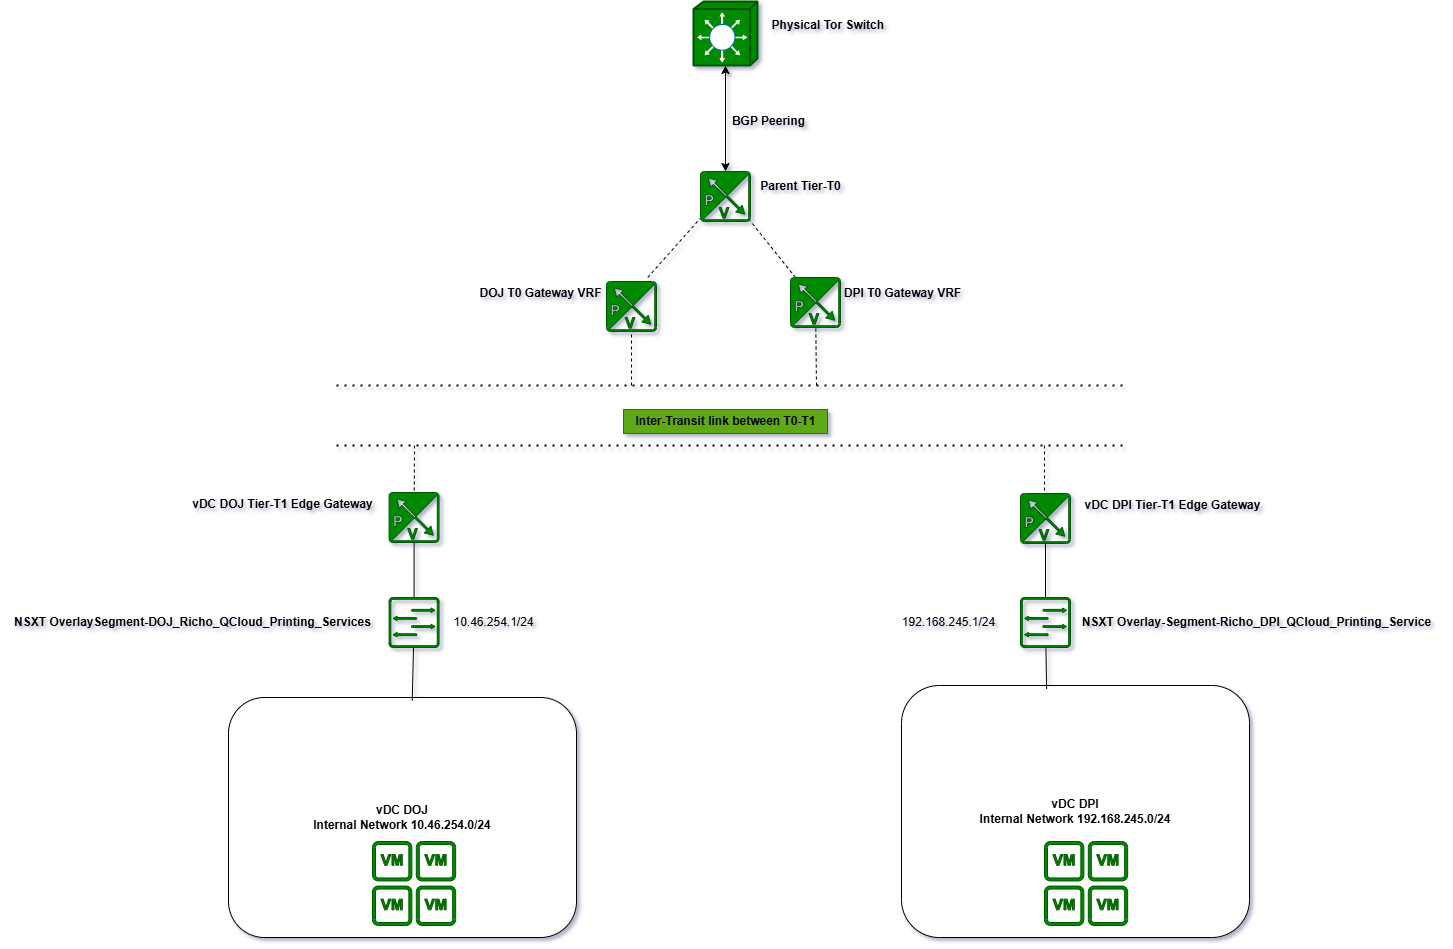

The diagram above was exported from draw.io. Its source (the exported page's mxGraphModel, read from the mxfile embedded in the PNG):
<mxGraphModel dx="2887" dy="2161" grid="1" gridSize="12" guides="1" tooltips="1" connect="1" arrows="1" fold="1" page="1" pageScale="1" pageWidth="850" pageHeight="1100" background="#ffffff" math="0" shadow="1">
  <root>
    <mxCell id="0" />
    <mxCell id="1" parent="0" />
    <mxCell id="7JPvUt7ICVdmKq7KcZCt-13" value="" style="shape=mxgraph.cisco.switches.layer_3_switch;sketch=0;html=1;pointerEvents=1;dashed=0;fillColor=#008a00;strokeColor=#005700;strokeWidth=2;verticalLabelPosition=bottom;verticalAlign=top;align=center;outlineConnect=0;fontColor=#ffffff;" parent="1" vertex="1">
      <mxGeometry x="357" y="-120" width="64" height="64" as="geometry" />
    </mxCell>
    <mxCell id="7JPvUt7ICVdmKq7KcZCt-25" value="" style="endArrow=classic;startArrow=classic;html=1;rounded=0;" parent="1" source="7JPvUt7ICVdmKq7KcZCt-81" target="7JPvUt7ICVdmKq7KcZCt-13" edge="1">
      <mxGeometry width="50" height="50" relative="1" as="geometry">
        <mxPoint x="389" y="40" as="sourcePoint" />
        <mxPoint x="378.5" y="190" as="targetPoint" />
      </mxGeometry>
    </mxCell>
    <mxCell id="7JPvUt7ICVdmKq7KcZCt-26" value="" style="endArrow=none;dashed=1;html=1;rounded=0;" parent="1" target="7JPvUt7ICVdmKq7KcZCt-44" edge="1">
      <mxGeometry width="50" height="50" relative="1" as="geometry">
        <mxPoint x="295" y="264" as="sourcePoint" />
        <mxPoint x="264" y="206" as="targetPoint" />
      </mxGeometry>
    </mxCell>
    <mxCell id="7JPvUt7ICVdmKq7KcZCt-27" value="" style="endArrow=none;dashed=1;html=1;rounded=0;" parent="1" target="7JPvUt7ICVdmKq7KcZCt-45" edge="1">
      <mxGeometry width="50" height="50" relative="1" as="geometry">
        <mxPoint x="480" y="264" as="sourcePoint" />
        <mxPoint x="516" y="216" as="targetPoint" />
      </mxGeometry>
    </mxCell>
    <mxCell id="7JPvUt7ICVdmKq7KcZCt-28" value="&lt;b&gt;Physical Tor Switch&amp;nbsp;&lt;/b&gt;" style="text;html=1;align=center;verticalAlign=middle;resizable=0;points=[];autosize=1;strokeColor=none;fillColor=none;" parent="1" vertex="1">
      <mxGeometry x="421" y="-108" width="144" height="24" as="geometry" />
    </mxCell>
    <mxCell id="7JPvUt7ICVdmKq7KcZCt-29" value="" style="endArrow=none;dashed=1;html=1;dashPattern=1 3;strokeWidth=2;rounded=0;" parent="1" edge="1">
      <mxGeometry width="50" height="50" relative="1" as="geometry">
        <mxPoint y="264" as="sourcePoint" />
        <mxPoint x="790" y="264" as="targetPoint" />
      </mxGeometry>
    </mxCell>
    <mxCell id="7JPvUt7ICVdmKq7KcZCt-30" value="" style="endArrow=none;dashed=1;html=1;dashPattern=1 3;strokeWidth=2;rounded=0;" parent="1" edge="1">
      <mxGeometry width="50" height="50" relative="1" as="geometry">
        <mxPoint y="324" as="sourcePoint" />
        <mxPoint x="790" y="324" as="targetPoint" />
      </mxGeometry>
    </mxCell>
    <mxCell id="7JPvUt7ICVdmKq7KcZCt-31" value="&lt;b&gt;&lt;font style=&quot;color: light-dark(rgb(0, 0, 0), rgb(102, 255, 102));&quot;&gt;Inter-Transit link between T0-T1&lt;/font&gt;&lt;/b&gt;" style="text;html=1;align=center;verticalAlign=middle;resizable=0;points=[];autosize=1;strokeColor=#2D7600;fillColor=#60a917;fontColor=#ffffff;" parent="1" vertex="1">
      <mxGeometry x="287" y="288" width="204" height="24" as="geometry" />
    </mxCell>
    <mxCell id="7JPvUt7ICVdmKq7KcZCt-32" value="&lt;b&gt;Parent Tier-T0&lt;/b&gt;" style="text;html=1;align=center;verticalAlign=middle;resizable=0;points=[];autosize=1;strokeColor=none;fillColor=none;" parent="1" vertex="1">
      <mxGeometry x="410" y="53" width="108" height="24" as="geometry" />
    </mxCell>
    <mxCell id="7JPvUt7ICVdmKq7KcZCt-33" value="&lt;b&gt;vDC DOJ Tier-T1 Edge Gateway&lt;/b&gt;" style="text;html=1;align=center;verticalAlign=middle;resizable=0;points=[];autosize=1;strokeColor=none;fillColor=none;" parent="1" vertex="1">
      <mxGeometry x="-156" y="371" width="204" height="24" as="geometry" />
    </mxCell>
    <mxCell id="7JPvUt7ICVdmKq7KcZCt-34" value="&lt;b&gt;vDC DPI Tier-T1 Edge Gateway&lt;/b&gt;" style="text;html=1;align=center;verticalAlign=middle;resizable=0;points=[];autosize=1;strokeColor=none;fillColor=none;" parent="1" vertex="1">
      <mxGeometry x="734" y="372" width="204" height="24" as="geometry" />
    </mxCell>
    <mxCell id="7JPvUt7ICVdmKq7KcZCt-38" value="" style="endArrow=none;dashed=1;html=1;rounded=0;" parent="1" edge="1">
      <mxGeometry width="50" height="50" relative="1" as="geometry">
        <mxPoint x="311.2222222222222" y="156" as="sourcePoint" />
        <mxPoint x="363.6666666666665" y="97" as="targetPoint" />
      </mxGeometry>
    </mxCell>
    <mxCell id="7JPvUt7ICVdmKq7KcZCt-39" value="" style="endArrow=none;dashed=1;html=1;rounded=0;" parent="1" source="7JPvUt7ICVdmKq7KcZCt-45" edge="1">
      <mxGeometry width="50" height="50" relative="1" as="geometry">
        <mxPoint x="457" y="144" as="sourcePoint" />
        <mxPoint x="411.8000000000002" y="97" as="targetPoint" />
      </mxGeometry>
    </mxCell>
    <mxCell id="7JPvUt7ICVdmKq7KcZCt-42" value="&lt;b&gt;BGP Peering&lt;/b&gt;" style="text;html=1;align=center;verticalAlign=middle;resizable=0;points=[];autosize=1;strokeColor=none;fillColor=none;" parent="1" vertex="1">
      <mxGeometry x="384" y="-12" width="96" height="24" as="geometry" />
    </mxCell>
    <mxCell id="7JPvUt7ICVdmKq7KcZCt-44" value="" style="sketch=0;pointerEvents=1;shadow=0;dashed=0;html=1;strokeColor=#005700;fillColor=#008a00;aspect=fixed;labelPosition=center;verticalLabelPosition=bottom;verticalAlign=top;align=center;outlineConnect=0;shape=mxgraph.vvd.nsx_esg;fontColor=#ffffff;" parent="1" vertex="1">
      <mxGeometry x="270" y="160" width="50" height="50" as="geometry" />
    </mxCell>
    <mxCell id="7JPvUt7ICVdmKq7KcZCt-45" value="" style="sketch=0;pointerEvents=1;shadow=0;dashed=0;html=1;strokeColor=#005700;fillColor=#008a00;aspect=fixed;labelPosition=center;verticalLabelPosition=bottom;verticalAlign=top;align=center;outlineConnect=0;shape=mxgraph.vvd.nsx_esg;fontColor=#ffffff;" parent="1" vertex="1">
      <mxGeometry x="454" y="156" width="50" height="50" as="geometry" />
    </mxCell>
    <mxCell id="7JPvUt7ICVdmKq7KcZCt-46" value="" style="sketch=0;pointerEvents=1;shadow=0;dashed=0;html=1;strokeColor=#005700;fillColor=#008a00;aspect=fixed;labelPosition=center;verticalLabelPosition=bottom;verticalAlign=top;align=center;outlineConnect=0;shape=mxgraph.vvd.nsx_esg;fontColor=#ffffff;" parent="1" vertex="1">
      <mxGeometry x="52.58" y="371" width="50" height="50" as="geometry" />
    </mxCell>
    <mxCell id="7JPvUt7ICVdmKq7KcZCt-47" value="" style="sketch=0;pointerEvents=1;shadow=0;dashed=0;html=1;strokeColor=#005700;fillColor=#008a00;aspect=fixed;labelPosition=center;verticalLabelPosition=bottom;verticalAlign=top;align=center;outlineConnect=0;shape=mxgraph.vvd.nsx_esg;fontColor=#ffffff;" parent="1" vertex="1">
      <mxGeometry x="684" y="372" width="50" height="50" as="geometry" />
    </mxCell>
    <mxCell id="7JPvUt7ICVdmKq7KcZCt-49" value="" style="sketch=0;pointerEvents=1;shadow=0;dashed=0;html=1;strokeColor=#005700;fillColor=#008a00;aspect=fixed;labelPosition=center;verticalLabelPosition=bottom;verticalAlign=top;align=center;outlineConnect=0;shape=mxgraph.vvd.switch;fontColor=#ffffff;" parent="1" vertex="1">
      <mxGeometry x="52.58" y="476" width="50" height="50" as="geometry" />
    </mxCell>
    <mxCell id="7JPvUt7ICVdmKq7KcZCt-50" value="" style="sketch=0;pointerEvents=1;shadow=0;dashed=0;html=1;strokeColor=#005700;fillColor=#008a00;aspect=fixed;labelPosition=center;verticalLabelPosition=bottom;verticalAlign=top;align=center;outlineConnect=0;shape=mxgraph.vvd.switch;fontColor=#ffffff;" parent="1" vertex="1">
      <mxGeometry x="684" y="476" width="50" height="50" as="geometry" />
    </mxCell>
    <mxCell id="7JPvUt7ICVdmKq7KcZCt-52" value="" style="endArrow=none;html=1;rounded=0;" parent="1" source="7JPvUt7ICVdmKq7KcZCt-49" target="7JPvUt7ICVdmKq7KcZCt-46" edge="1">
      <mxGeometry width="50" height="50" relative="1" as="geometry">
        <mxPoint x="12" y="510" as="sourcePoint" />
        <mxPoint x="73" y="468" as="targetPoint" />
      </mxGeometry>
    </mxCell>
    <mxCell id="7JPvUt7ICVdmKq7KcZCt-56" value="&lt;b&gt;NSXT OverlaySegment-DOJ_Richo_QCloud_Printing_Services&lt;/b&gt;" style="text;html=1;align=center;verticalAlign=middle;resizable=0;points=[];autosize=1;strokeColor=none;fillColor=none;" parent="1" vertex="1">
      <mxGeometry x="-336" y="489" width="384" height="24" as="geometry" />
    </mxCell>
    <mxCell id="7JPvUt7ICVdmKq7KcZCt-58" value="&lt;b&gt;NSXT Overlay-Segment-Richo_DPI_QCloud_Printing_Service&lt;/b&gt;" style="text;html=1;align=center;verticalAlign=middle;resizable=0;points=[];autosize=1;strokeColor=none;fillColor=none;" parent="1" vertex="1">
      <mxGeometry x="734" y="489" width="372" height="24" as="geometry" />
    </mxCell>
    <mxCell id="7JPvUt7ICVdmKq7KcZCt-61" value="" style="endArrow=none;html=1;rounded=0;" parent="1" source="7JPvUt7ICVdmKq7KcZCt-50" target="7JPvUt7ICVdmKq7KcZCt-47" edge="1">
      <mxGeometry width="50" height="50" relative="1" as="geometry">
        <mxPoint x="708" y="480" as="sourcePoint" />
        <mxPoint x="708" y="468" as="targetPoint" />
      </mxGeometry>
    </mxCell>
    <mxCell id="7JPvUt7ICVdmKq7KcZCt-63" value="10.46.254.1/24" style="text;html=1;align=center;verticalAlign=middle;resizable=0;points=[];autosize=1;strokeColor=none;fillColor=none;" parent="1" vertex="1">
      <mxGeometry x="102.58" y="489" width="108" height="24" as="geometry" />
    </mxCell>
    <mxCell id="7JPvUt7ICVdmKq7KcZCt-64" value="192.168.245.1/24" style="text;html=1;align=center;verticalAlign=middle;resizable=0;points=[];autosize=1;strokeColor=none;fillColor=none;" parent="1" vertex="1">
      <mxGeometry x="552" y="489" width="120" height="24" as="geometry" />
    </mxCell>
    <mxCell id="7JPvUt7ICVdmKq7KcZCt-68" value="&lt;b&gt;vDC DOJ&lt;/b&gt;&lt;div&gt;&lt;b&gt;Internal Network 10.46.254.0/24&lt;/b&gt;&lt;/div&gt;" style="rounded=1;whiteSpace=wrap;html=1;" parent="1" vertex="1">
      <mxGeometry x="-108" y="576" width="348" height="240" as="geometry" />
    </mxCell>
    <mxCell id="7JPvUt7ICVdmKq7KcZCt-69" value="" style="sketch=0;pointerEvents=1;shadow=0;dashed=0;html=1;strokeColor=#005700;fillColor=#008a00;aspect=fixed;labelPosition=center;verticalLabelPosition=bottom;verticalAlign=top;align=center;outlineConnect=0;shape=mxgraph.vvd.vm_group;fontColor=#ffffff;" parent="1" vertex="1">
      <mxGeometry x="36" y="720" width="83.16" height="84" as="geometry" />
    </mxCell>
    <mxCell id="7JPvUt7ICVdmKq7KcZCt-73" value="" style="endArrow=none;html=1;rounded=0;exitX=0.528;exitY=0.013;exitDx=0;exitDy=0;exitPerimeter=0;" parent="1" source="7JPvUt7ICVdmKq7KcZCt-68" target="7JPvUt7ICVdmKq7KcZCt-49" edge="1">
      <mxGeometry width="50" height="50" relative="1" as="geometry">
        <mxPoint x="78" y="588" as="sourcePoint" />
        <mxPoint x="73" y="564" as="targetPoint" />
      </mxGeometry>
    </mxCell>
    <mxCell id="7JPvUt7ICVdmKq7KcZCt-75" value="&lt;b&gt;vDC DPI&lt;/b&gt;&lt;div&gt;&lt;b&gt;Internal Network 192.168.245.0/24&lt;/b&gt;&lt;/div&gt;" style="rounded=1;whiteSpace=wrap;html=1;" parent="1" vertex="1">
      <mxGeometry x="565" y="564" width="348" height="252" as="geometry" />
    </mxCell>
    <mxCell id="7JPvUt7ICVdmKq7KcZCt-76" value="" style="sketch=0;pointerEvents=1;shadow=0;dashed=0;html=1;strokeColor=#005700;fillColor=#008a00;aspect=fixed;labelPosition=center;verticalLabelPosition=bottom;verticalAlign=top;align=center;outlineConnect=0;shape=mxgraph.vvd.vm_group;fontColor=#ffffff;" parent="1" vertex="1">
      <mxGeometry x="708.0000000000001" y="720" width="83.16" height="84" as="geometry" />
    </mxCell>
    <mxCell id="7JPvUt7ICVdmKq7KcZCt-77" value="" style="endArrow=none;html=1;rounded=0;exitX=0.417;exitY=0.014;exitDx=0;exitDy=0;exitPerimeter=0;" parent="1" source="7JPvUt7ICVdmKq7KcZCt-75" target="7JPvUt7ICVdmKq7KcZCt-50" edge="1">
      <mxGeometry width="50" height="50" relative="1" as="geometry">
        <mxPoint x="708" y="576" as="sourcePoint" />
        <mxPoint x="708" y="518" as="targetPoint" />
      </mxGeometry>
    </mxCell>
    <mxCell id="7JPvUt7ICVdmKq7KcZCt-79" value="&lt;b&gt;DOJ T0 Gateway VRF&lt;/b&gt;" style="text;html=1;align=center;verticalAlign=middle;resizable=0;points=[];autosize=1;strokeColor=none;fillColor=none;" parent="1" vertex="1">
      <mxGeometry x="132" y="160" width="144" height="24" as="geometry" />
    </mxCell>
    <mxCell id="7JPvUt7ICVdmKq7KcZCt-80" value="&lt;b&gt;DPI T0 Gateway VRF&lt;/b&gt;" style="text;html=1;align=center;verticalAlign=middle;resizable=0;points=[];autosize=1;strokeColor=none;fillColor=none;" parent="1" vertex="1">
      <mxGeometry x="494" y="160" width="144" height="24" as="geometry" />
    </mxCell>
    <mxCell id="7JPvUt7ICVdmKq7KcZCt-81" value="" style="sketch=0;pointerEvents=1;shadow=0;dashed=0;html=1;strokeColor=#005700;fillColor=#008a00;aspect=fixed;labelPosition=center;verticalLabelPosition=bottom;verticalAlign=top;align=center;outlineConnect=0;shape=mxgraph.vvd.nsx_esg;fontColor=#ffffff;" parent="1" vertex="1">
      <mxGeometry x="364" y="50" width="50" height="50" as="geometry" />
    </mxCell>
    <mxCell id="7JPvUt7ICVdmKq7KcZCt-82" value="" style="endArrow=none;dashed=1;html=1;rounded=0;" parent="1" target="7JPvUt7ICVdmKq7KcZCt-46" edge="1">
      <mxGeometry width="50" height="50" relative="1" as="geometry">
        <mxPoint x="78" y="324" as="sourcePoint" />
        <mxPoint x="72" y="282" as="targetPoint" />
      </mxGeometry>
    </mxCell>
    <mxCell id="7JPvUt7ICVdmKq7KcZCt-86" value="" style="endArrow=none;dashed=1;html=1;rounded=0;" parent="1" edge="1">
      <mxGeometry width="50" height="50" relative="1" as="geometry">
        <mxPoint x="708" y="324" as="sourcePoint" />
        <mxPoint x="708" y="372" as="targetPoint" />
      </mxGeometry>
    </mxCell>
  </root>
</mxGraphModel>